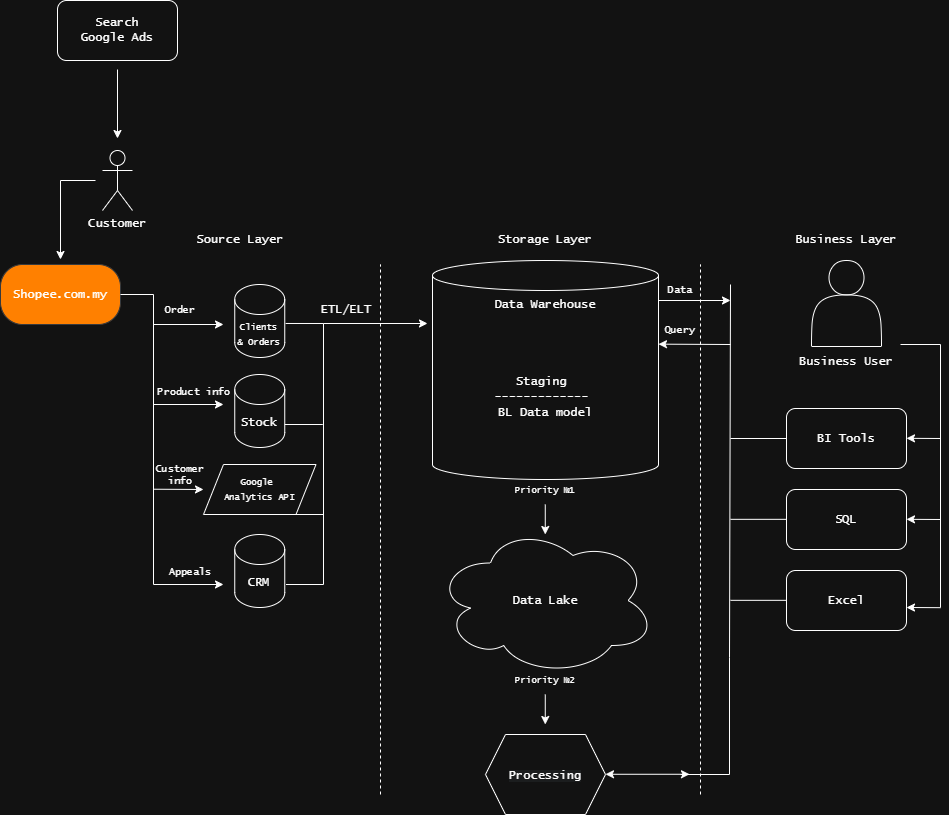

The diagram above was exported from draw.io. Its source (the exported page's mxGraphModel, read from the mxfile embedded in the PNG):
<mxGraphModel dx="1737" dy="1113" grid="1" gridSize="10" guides="1" tooltips="1" connect="1" arrows="1" fold="1" page="1" pageScale="1" pageWidth="850" pageHeight="1100" math="0" shadow="0">
  <root>
    <mxCell id="0" />
    <mxCell id="1" parent="0" />
    <mxCell id="ty0IbB2vBrWznoIdpPQh-55" edge="1" parent="1" style="endArrow=none;html=1;rounded=0;exitX=1.018;exitY=0.534;exitDx=0;exitDy=0;exitPerimeter=0;" value="">
      <mxGeometry height="50" relative="1" width="50" as="geometry">
        <mxPoint x="333" y="610" as="sourcePoint" />
        <mxPoint x="363" y="610" as="targetPoint" />
      </mxGeometry>
    </mxCell>
    <mxCell id="ty0IbB2vBrWznoIdpPQh-20" edge="1" parent="1" style="edgeStyle=orthogonalEdgeStyle;rounded=0;orthogonalLoop=1;jettySize=auto;html=1;movable=1;resizable=1;rotatable=1;deletable=1;editable=1;locked=0;connectable=1;">
      <mxGeometry relative="1" as="geometry">
        <Array as="points">
          <mxPoint x="134" y="276" />
          <mxPoint x="100" y="276" />
        </Array>
        <mxPoint x="135" y="276" as="sourcePoint" />
        <mxPoint x="100" y="355" as="targetPoint" />
      </mxGeometry>
    </mxCell>
    <mxCell id="ty0IbB2vBrWznoIdpPQh-14" parent="1" style="shape=umlActor;verticalLabelPosition=bottom;verticalAlign=top;html=1;outlineConnect=0;fontFamily=Lucida Console;movable=1;resizable=1;rotatable=1;deletable=1;editable=1;locked=0;connectable=1;" value="Customer" vertex="1">
      <mxGeometry height="60" width="30" x="142" y="246" as="geometry" />
    </mxCell>
    <mxCell id="ty0IbB2vBrWznoIdpPQh-17" edge="1" parent="1" style="edgeStyle=orthogonalEdgeStyle;rounded=0;orthogonalLoop=1;jettySize=auto;html=1;movable=1;resizable=1;rotatable=1;deletable=1;editable=1;locked=0;connectable=1;" value="">
      <mxGeometry relative="1" as="geometry">
        <mxPoint x="157" y="165" as="sourcePoint" />
        <mxPoint x="157" y="234" as="targetPoint" />
      </mxGeometry>
    </mxCell>
    <mxCell id="ty0IbB2vBrWznoIdpPQh-16" parent="1" style="rounded=1;whiteSpace=wrap;html=1;fontFamily=Lucida Console;spacing=2;movable=1;resizable=1;rotatable=1;deletable=1;editable=1;locked=0;connectable=1;" value="Search&lt;div&gt;Google Ads&lt;/div&gt;" vertex="1">
      <mxGeometry height="60" width="120" x="97" y="96" as="geometry" />
    </mxCell>
    <mxCell id="ty0IbB2vBrWznoIdpPQh-18" parent="1" style="shape=cylinder3;whiteSpace=wrap;html=1;boundedLbl=1;backgroundOutline=1;size=15;align=center;verticalAlign=middle;movable=1;resizable=1;rotatable=1;deletable=1;editable=1;locked=0;connectable=1;" value="&lt;div style=&quot;&quot;&gt;&lt;span style=&quot;font-size: 9px; font-family: &amp;quot;Lucida Console&amp;quot;; background-color: transparent; color: light-dark(rgb(0, 0, 0), rgb(255, 255, 255)); line-height: 100%;&quot;&gt;Clients &amp;amp; Orders&lt;/span&gt;&lt;/div&gt;" vertex="1">
      <mxGeometry height="73" width="50" x="274.25" y="380" as="geometry" />
    </mxCell>
    <mxCell id="ty0IbB2vBrWznoIdpPQh-23" parent="1" style="rounded=1;whiteSpace=wrap;html=1;arcSize=37;fillStyle=auto;fillColor=#FF8000;strokeColor=#36393d;movable=1;resizable=1;rotatable=1;deletable=1;editable=1;locked=0;connectable=1;" value="&lt;font face=&quot;Lucida Console&quot;&gt;Shopee.com.my&lt;/font&gt;" vertex="1">
      <mxGeometry height="60" width="120" x="40" y="360" as="geometry" />
    </mxCell>
    <mxCell id="ty0IbB2vBrWznoIdpPQh-24" parent="1" style="shape=cylinder3;whiteSpace=wrap;html=1;boundedLbl=1;backgroundOutline=1;size=15;fontSize=9;movable=1;resizable=1;rotatable=1;deletable=1;editable=1;locked=0;connectable=1;" value="&lt;font face=&quot;Lucida Console&quot; style=&quot;font-size: 12px;&quot;&gt;Stock&lt;/font&gt;" vertex="1">
      <mxGeometry height="73" width="50" x="274.25" y="470" as="geometry" />
    </mxCell>
    <mxCell id="ty0IbB2vBrWznoIdpPQh-25" parent="1" style="shape=cylinder3;whiteSpace=wrap;html=1;boundedLbl=1;backgroundOutline=1;size=15;fontFamily=Lucida Console;movable=1;resizable=1;rotatable=1;deletable=1;editable=1;locked=0;connectable=1;" value="CRM" vertex="1">
      <mxGeometry height="73" width="50" x="274.25" y="630" as="geometry" />
    </mxCell>
    <mxCell id="ty0IbB2vBrWznoIdpPQh-31" parent="1" style="shape=parallelogram;perimeter=parallelogramPerimeter;whiteSpace=wrap;html=1;fixedSize=1;fontFamily=Lucida Console;movable=1;resizable=1;rotatable=1;deletable=1;editable=1;locked=0;connectable=1;" value="&lt;font style=&quot;font-size: 9px;&quot;&gt;Google&amp;nbsp;&lt;/font&gt;&lt;div&gt;&lt;font style=&quot;font-size: 9px;&quot;&gt;Analytics API&lt;/font&gt;&lt;/div&gt;" vertex="1">
      <mxGeometry height="50" width="112.5" x="243" y="560" as="geometry" />
    </mxCell>
    <mxCell id="ty0IbB2vBrWznoIdpPQh-46" edge="1" parent="1" style="endArrow=none;html=1;rounded=0;entryX=1;entryY=0.5;entryDx=0;entryDy=0;" target="ty0IbB2vBrWznoIdpPQh-23" value="">
      <mxGeometry height="50" relative="1" width="50" as="geometry">
        <mxPoint x="193" y="390" as="sourcePoint" />
        <mxPoint x="163" y="390" as="targetPoint" />
      </mxGeometry>
    </mxCell>
    <mxCell id="ty0IbB2vBrWznoIdpPQh-47" edge="1" parent="1" style="endArrow=none;html=1;rounded=0;" value="">
      <mxGeometry height="50" relative="1" width="50" as="geometry">
        <mxPoint x="193" y="680" as="sourcePoint" />
        <mxPoint x="193" y="390" as="targetPoint" />
      </mxGeometry>
    </mxCell>
    <mxCell id="ty0IbB2vBrWznoIdpPQh-48" edge="1" parent="1" style="endArrow=classic;html=1;rounded=0;" value="">
      <mxGeometry height="50" relative="1" width="50" as="geometry">
        <mxPoint x="193" y="680" as="sourcePoint" />
        <mxPoint x="263" y="680" as="targetPoint" />
      </mxGeometry>
    </mxCell>
    <mxCell id="ty0IbB2vBrWznoIdpPQh-49" edge="1" parent="1" style="endArrow=classic;html=1;rounded=0;" value="">
      <mxGeometry height="50" relative="1" width="50" as="geometry">
        <mxPoint x="193" y="584.72" as="sourcePoint" />
        <mxPoint x="243" y="585" as="targetPoint" />
      </mxGeometry>
    </mxCell>
    <mxCell id="ty0IbB2vBrWznoIdpPQh-50" edge="1" parent="1" style="endArrow=classic;html=1;rounded=0;" value="">
      <mxGeometry height="50" relative="1" width="50" as="geometry">
        <mxPoint x="193" y="500" as="sourcePoint" />
        <mxPoint x="263" y="500" as="targetPoint" />
      </mxGeometry>
    </mxCell>
    <mxCell id="ty0IbB2vBrWznoIdpPQh-51" edge="1" parent="1" style="endArrow=classic;html=1;rounded=0;" value="">
      <mxGeometry height="50" relative="1" width="50" as="geometry">
        <mxPoint x="193" y="420" as="sourcePoint" />
        <mxPoint x="263" y="420" as="targetPoint" />
      </mxGeometry>
    </mxCell>
    <mxCell id="ty0IbB2vBrWznoIdpPQh-52" edge="1" parent="1" style="endArrow=none;html=1;rounded=0;" value="">
      <mxGeometry height="50" relative="1" width="50" as="geometry">
        <mxPoint x="363" y="680" as="sourcePoint" />
        <mxPoint x="363" y="419" as="targetPoint" />
      </mxGeometry>
    </mxCell>
    <mxCell id="ty0IbB2vBrWznoIdpPQh-53" edge="1" parent="1" source="ty0IbB2vBrWznoIdpPQh-18" style="endArrow=none;html=1;rounded=0;exitX=1.018;exitY=0.534;exitDx=0;exitDy=0;exitPerimeter=0;" value="">
      <mxGeometry height="50" relative="1" width="50" as="geometry">
        <mxPoint x="343" y="460" as="sourcePoint" />
        <mxPoint x="363" y="419" as="targetPoint" />
      </mxGeometry>
    </mxCell>
    <mxCell id="ty0IbB2vBrWznoIdpPQh-54" edge="1" parent="1" style="endArrow=none;html=1;rounded=0;exitX=1.018;exitY=0.534;exitDx=0;exitDy=0;exitPerimeter=0;" value="">
      <mxGeometry height="50" relative="1" width="50" as="geometry">
        <mxPoint x="324.25" y="520" as="sourcePoint" />
        <mxPoint x="362.25" y="520" as="targetPoint" />
      </mxGeometry>
    </mxCell>
    <mxCell id="ty0IbB2vBrWznoIdpPQh-56" edge="1" parent="1" style="endArrow=none;html=1;rounded=0;exitX=1.018;exitY=0.534;exitDx=0;exitDy=0;exitPerimeter=0;" value="">
      <mxGeometry height="50" relative="1" width="50" as="geometry">
        <mxPoint x="325.5" y="680" as="sourcePoint" />
        <mxPoint x="363" y="680" as="targetPoint" />
      </mxGeometry>
    </mxCell>
    <mxCell id="ty0IbB2vBrWznoIdpPQh-61" edge="1" parent="1" style="endArrow=classic;html=1;rounded=0;" value="">
      <mxGeometry height="50" relative="1" width="50" as="geometry">
        <mxPoint x="363" y="419" as="sourcePoint" />
        <mxPoint x="467" y="419" as="targetPoint" />
      </mxGeometry>
    </mxCell>
    <mxCell id="ty0IbB2vBrWznoIdpPQh-63" edge="1" parent="1" style="endArrow=none;dashed=1;html=1;rounded=0;" value="">
      <mxGeometry height="50" relative="1" width="50" as="geometry">
        <mxPoint x="420" y="890" as="sourcePoint" />
        <mxPoint x="420" y="360" as="targetPoint" />
      </mxGeometry>
    </mxCell>
    <mxCell id="ty0IbB2vBrWznoIdpPQh-64" parent="1" style="shape=cylinder3;whiteSpace=wrap;html=1;boundedLbl=1;backgroundOutline=1;size=15;movable=1;resizable=1;rotatable=1;deletable=1;editable=1;locked=0;connectable=1;verticalAlign=top;" value="&lt;font face=&quot;Lucida Console&quot;&gt;Data Warehouse&lt;/font&gt;&lt;div&gt;&lt;font face=&quot;Lucida Console&quot;&gt;&lt;br&gt;&lt;/font&gt;&lt;/div&gt;&lt;div&gt;&lt;font face=&quot;Lucida Console&quot;&gt;&lt;br&gt;&lt;/font&gt;&lt;/div&gt;&lt;div&gt;&lt;font face=&quot;Lucida Console&quot;&gt;&lt;br&gt;&lt;/font&gt;&lt;/div&gt;&lt;div&gt;&lt;font face=&quot;Lucida Console&quot;&gt;&lt;br&gt;&lt;/font&gt;&lt;/div&gt;&lt;div&gt;&lt;font face=&quot;Lucida Console&quot;&gt;Staging&amp;nbsp;&lt;/font&gt;&lt;/div&gt;&lt;div&gt;&lt;font face=&quot;Lucida Console&quot;&gt;-------------&amp;nbsp;&lt;/font&gt;&lt;/div&gt;&lt;div&gt;&lt;font face=&quot;Lucida Console&quot;&gt;BL Data model&lt;/font&gt;&lt;/div&gt;" vertex="1">
      <mxGeometry height="219" width="226" x="472" y="356" as="geometry" />
    </mxCell>
    <mxCell id="ty0IbB2vBrWznoIdpPQh-77" edge="1" parent="1" style="endArrow=classic;html=1;rounded=0;" value="">
      <mxGeometry height="50" relative="1" width="50" as="geometry">
        <mxPoint x="584.77" y="600" as="sourcePoint" />
        <mxPoint x="584.77" y="630" as="targetPoint" />
      </mxGeometry>
    </mxCell>
    <mxCell id="ty0IbB2vBrWznoIdpPQh-75" parent="1" style="ellipse;shape=cloud;whiteSpace=wrap;html=1;" value="&lt;font face=&quot;Lucida Console&quot;&gt;Data Lake&lt;/font&gt;" vertex="1">
      <mxGeometry height="150" width="220" x="475" y="621" as="geometry" />
    </mxCell>
    <mxCell id="9bhRtxEwUp5NGxLJBumG-1" edge="1" parent="1" style="endArrow=none;dashed=1;html=1;rounded=0;" value="">
      <mxGeometry height="50" relative="1" width="50" as="geometry">
        <mxPoint x="740" y="890" as="sourcePoint" />
        <mxPoint x="740" y="360" as="targetPoint" />
      </mxGeometry>
    </mxCell>
    <mxCell id="9bhRtxEwUp5NGxLJBumG-6" edge="1" parent="1" style="endArrow=classic;html=1;rounded=0;" value="">
      <mxGeometry height="50" relative="1" width="50" as="geometry">
        <mxPoint x="584.7699999999999" y="790" as="sourcePoint" />
        <mxPoint x="584.7699999999999" y="820" as="targetPoint" />
      </mxGeometry>
    </mxCell>
    <mxCell id="9bhRtxEwUp5NGxLJBumG-8" parent="1" style="shape=hexagon;perimeter=hexagonPerimeter2;whiteSpace=wrap;html=1;fixedSize=1;verticalAlign=top;" value="&lt;p&gt;&lt;font face=&quot;Lucida Console&quot;&gt;&lt;br&gt;&lt;span style=&quot;color: rgb(255, 255, 255); font-size: 12px; font-style: normal; font-variant-ligatures: normal; font-variant-caps: normal; font-weight: 400; letter-spacing: normal; orphans: 2; text-align: center; text-indent: 0px; text-transform: none; widows: 2; word-spacing: 0px; -webkit-text-stroke-width: 0px; white-space: nowrap; background-color: rgb(27, 29, 30); text-decoration-thickness: initial; text-decoration-style: initial; text-decoration-color: initial; float: none; display: inline !important;&quot;&gt;Processing&lt;/span&gt;&lt;/font&gt;&lt;/p&gt;" vertex="1">
      <mxGeometry height="80" width="120" x="525" y="830" as="geometry" />
    </mxCell>
    <mxCell id="9bhRtxEwUp5NGxLJBumG-13" connectable="0" parent="1" style="group" value="" vertex="1">
      <mxGeometry height="116" width="120" x="826" y="356" as="geometry" />
    </mxCell>
    <mxCell id="9bhRtxEwUp5NGxLJBumG-10" parent="9bhRtxEwUp5NGxLJBumG-13" style="shape=actor;whiteSpace=wrap;html=1;" value="" vertex="1">
      <mxGeometry height="86" width="70" x="25" as="geometry" />
    </mxCell>
    <mxCell id="9bhRtxEwUp5NGxLJBumG-11" parent="9bhRtxEwUp5NGxLJBumG-13" style="text;html=1;whiteSpace=wrap;strokeColor=none;fillColor=none;align=center;verticalAlign=middle;rounded=0;" value="&lt;font face=&quot;Lucida Console&quot;&gt;Business User&lt;/font&gt;" vertex="1">
      <mxGeometry height="30" width="120" y="86" as="geometry" />
    </mxCell>
    <mxCell id="9bhRtxEwUp5NGxLJBumG-14" parent="1" style="rounded=1;whiteSpace=wrap;html=1;" value="&lt;font face=&quot;Lucida Console&quot;&gt;BI Tools&lt;/font&gt;" vertex="1">
      <mxGeometry height="60" width="120" x="826" y="504" as="geometry" />
    </mxCell>
    <mxCell id="9bhRtxEwUp5NGxLJBumG-15" parent="1" style="rounded=1;whiteSpace=wrap;html=1;" value="&lt;font face=&quot;Lucida Console&quot;&gt;SQL&lt;/font&gt;" vertex="1">
      <mxGeometry height="60" width="120" x="826" y="585" as="geometry" />
    </mxCell>
    <mxCell id="9bhRtxEwUp5NGxLJBumG-16" parent="1" style="rounded=1;whiteSpace=wrap;html=1;" value="&lt;font face=&quot;Lucida Console&quot;&gt;Excel&lt;/font&gt;" vertex="1">
      <mxGeometry height="60" width="120" x="826" y="666" as="geometry" />
    </mxCell>
    <mxCell id="9bhRtxEwUp5NGxLJBumG-17" edge="1" parent="1" style="endArrow=none;html=1;rounded=0;" value="">
      <mxGeometry height="50" relative="1" width="50" as="geometry">
        <Array as="points">
          <mxPoint x="980" y="440" />
        </Array>
        <mxPoint x="980" y="703" as="sourcePoint" />
        <mxPoint x="940" y="440" as="targetPoint" />
      </mxGeometry>
    </mxCell>
    <mxCell id="9bhRtxEwUp5NGxLJBumG-18" edge="1" parent="1" style="endArrow=none;html=1;rounded=0;strokeColor=default;startArrow=classic;startFill=1;" value="">
      <mxGeometry height="50" relative="1" width="50" as="geometry">
        <mxPoint x="946" y="533.82" as="sourcePoint" />
        <mxPoint x="980" y="534" as="targetPoint" />
      </mxGeometry>
    </mxCell>
    <mxCell id="9bhRtxEwUp5NGxLJBumG-19" edge="1" parent="1" style="endArrow=none;html=1;rounded=0;startArrow=classic;startFill=1;" value="">
      <mxGeometry height="50" relative="1" width="50" as="geometry">
        <mxPoint x="946" y="614.8199999999999" as="sourcePoint" />
        <mxPoint x="980" y="615" as="targetPoint" />
      </mxGeometry>
    </mxCell>
    <mxCell id="9bhRtxEwUp5NGxLJBumG-20" edge="1" parent="1" style="endArrow=none;html=1;rounded=0;startArrow=classic;startFill=1;" value="">
      <mxGeometry height="50" relative="1" width="50" as="geometry">
        <mxPoint x="946" y="703" as="sourcePoint" />
        <mxPoint x="980" y="703.1800000000001" as="targetPoint" />
      </mxGeometry>
    </mxCell>
    <mxCell id="9bhRtxEwUp5NGxLJBumG-23" edge="1" parent="1" style="endArrow=classic;startArrow=classic;html=1;rounded=0;" value="">
      <mxGeometry height="50" relative="1" width="50" as="geometry">
        <mxPoint x="645" y="869.77" as="sourcePoint" />
        <mxPoint x="729" y="869.77" as="targetPoint" />
      </mxGeometry>
    </mxCell>
    <mxCell id="9bhRtxEwUp5NGxLJBumG-24" edge="1" parent="1" style="endArrow=none;html=1;rounded=0;edgeStyle=orthogonalEdgeStyle;" value="">
      <mxGeometry height="50" relative="1" width="50" as="geometry">
        <Array as="points">
          <mxPoint x="769" y="870" />
          <mxPoint x="769" y="753" />
          <mxPoint x="770" y="753" />
        </Array>
        <mxPoint x="720" y="870" as="sourcePoint" />
        <mxPoint x="770" y="380" as="targetPoint" />
      </mxGeometry>
    </mxCell>
    <mxCell id="9bhRtxEwUp5NGxLJBumG-25" edge="1" parent="1" style="endArrow=none;html=1;rounded=0;entryX=0;entryY=0.5;entryDx=0;entryDy=0;" target="9bhRtxEwUp5NGxLJBumG-14" value="">
      <mxGeometry height="50" relative="1" width="50" as="geometry">
        <mxPoint x="770" y="534" as="sourcePoint" />
        <mxPoint x="820" y="481.5" as="targetPoint" />
      </mxGeometry>
    </mxCell>
    <mxCell id="9bhRtxEwUp5NGxLJBumG-26" edge="1" parent="1" style="endArrow=none;html=1;rounded=0;entryX=0;entryY=0.5;entryDx=0;entryDy=0;" value="">
      <mxGeometry height="50" relative="1" width="50" as="geometry">
        <mxPoint x="770" y="614.83" as="sourcePoint" />
        <mxPoint x="826" y="614.83" as="targetPoint" />
      </mxGeometry>
    </mxCell>
    <mxCell id="9bhRtxEwUp5NGxLJBumG-27" edge="1" parent="1" style="endArrow=none;html=1;rounded=0;entryX=0;entryY=0.5;entryDx=0;entryDy=0;" value="">
      <mxGeometry height="50" relative="1" width="50" as="geometry">
        <mxPoint x="770" y="695.83" as="sourcePoint" />
        <mxPoint x="826" y="695.83" as="targetPoint" />
      </mxGeometry>
    </mxCell>
    <mxCell id="9bhRtxEwUp5NGxLJBumG-30" edge="1" parent="1" style="endArrow=classic;html=1;rounded=0;" value="">
      <mxGeometry height="50" relative="1" width="50" as="geometry">
        <mxPoint x="698" y="396" as="sourcePoint" />
        <mxPoint x="770" y="396" as="targetPoint" />
      </mxGeometry>
    </mxCell>
    <mxCell id="9bhRtxEwUp5NGxLJBumG-32" edge="1" parent="1" style="endArrow=classic;html=1;rounded=0;entryX=1;entryY=0.382;entryDx=0;entryDy=0;entryPerimeter=0;" target="ty0IbB2vBrWznoIdpPQh-64" value="">
      <mxGeometry height="50" relative="1" width="50" as="geometry">
        <mxPoint x="770" y="440" as="sourcePoint" />
        <mxPoint x="820" y="389" as="targetPoint" />
      </mxGeometry>
    </mxCell>
    <mxCell id="9bhRtxEwUp5NGxLJBumG-33" parent="1" style="text;html=1;whiteSpace=wrap;strokeColor=none;fillColor=none;align=center;verticalAlign=middle;rounded=0;" value="&lt;p&gt;&lt;font face=&quot;Lucida Console&quot;&gt;ETL/ELT&lt;/font&gt;&lt;/p&gt;" vertex="1">
      <mxGeometry height="30" width="60" x="355.5" y="390" as="geometry" />
    </mxCell>
    <mxCell id="9bhRtxEwUp5NGxLJBumG-35" parent="1" style="text;html=1;whiteSpace=wrap;strokeColor=none;fillColor=none;align=center;verticalAlign=middle;rounded=0;" value="&lt;span style=&quot;font-family: &amp;quot;Lucida Console&amp;quot;; font-size: 9px;&quot;&gt;Priority №1&lt;/span&gt;" vertex="1">
      <mxGeometry height="30" width="90" x="540" y="570" as="geometry" />
    </mxCell>
    <mxCell id="9bhRtxEwUp5NGxLJBumG-36" parent="1" style="text;html=1;whiteSpace=wrap;strokeColor=none;fillColor=none;align=center;verticalAlign=middle;rounded=0;" value="&lt;span style=&quot;font-family: &amp;quot;Lucida Console&amp;quot;; font-size: 9px;&quot;&gt;Priority №2&lt;/span&gt;" vertex="1">
      <mxGeometry height="30" width="90" x="540" y="760" as="geometry" />
    </mxCell>
    <mxCell id="9bhRtxEwUp5NGxLJBumG-38" parent="1" style="text;html=1;whiteSpace=wrap;strokeColor=none;fillColor=none;align=center;verticalAlign=middle;rounded=0;" value="&lt;font style=&quot;font-size: 10px;&quot; face=&quot;Lucida Console&quot;&gt;Query&lt;/font&gt;" vertex="1">
      <mxGeometry height="30" width="60" x="690" y="410" as="geometry" />
    </mxCell>
    <mxCell id="9bhRtxEwUp5NGxLJBumG-39" parent="1" style="text;html=1;whiteSpace=wrap;strokeColor=none;fillColor=none;align=center;verticalAlign=middle;rounded=0;" value="&lt;font face=&quot;Lucida Console&quot;&gt;&lt;span style=&quot;font-size: 10px;&quot;&gt;Data&lt;/span&gt;&lt;/font&gt;" vertex="1">
      <mxGeometry height="30" width="60" x="690" y="370" as="geometry" />
    </mxCell>
    <mxCell id="9bhRtxEwUp5NGxLJBumG-40" parent="1" style="text;html=1;whiteSpace=wrap;strokeColor=none;fillColor=none;align=center;verticalAlign=middle;rounded=0;" value="&lt;font face=&quot;Lucida Console&quot; style=&quot;font-size: 10px;&quot;&gt;Order&lt;/font&gt;" vertex="1">
      <mxGeometry height="30" width="60" x="190" y="390" as="geometry" />
    </mxCell>
    <mxCell id="9bhRtxEwUp5NGxLJBumG-41" parent="1" style="text;html=1;whiteSpace=wrap;strokeColor=none;fillColor=none;align=center;verticalAlign=middle;rounded=0;fontSize=10;" value="&lt;font face=&quot;Lucida Console&quot;&gt;&lt;span&gt;Product info&lt;/span&gt;&lt;/font&gt;" vertex="1">
      <mxGeometry height="30" width="80" x="194.25" y="472" as="geometry" />
    </mxCell>
    <mxCell id="9bhRtxEwUp5NGxLJBumG-42" parent="1" style="text;html=1;whiteSpace=wrap;strokeColor=none;fillColor=none;align=center;verticalAlign=middle;rounded=0;fontSize=10;" value="&lt;font face=&quot;Lucida Console&quot;&gt;Appeals&lt;/font&gt;" vertex="1">
      <mxGeometry height="30" width="80" x="190" y="651.5" as="geometry" />
    </mxCell>
    <mxCell id="9bhRtxEwUp5NGxLJBumG-43" parent="1" style="text;html=1;whiteSpace=wrap;strokeColor=none;fillColor=none;align=center;verticalAlign=middle;rounded=0;fontSize=10;" value="&lt;font face=&quot;Lucida Console&quot;&gt;Customer info&lt;/font&gt;" vertex="1">
      <mxGeometry height="30" width="60" x="190" y="555" as="geometry" />
    </mxCell>
    <mxCell id="9bhRtxEwUp5NGxLJBumG-44" parent="1" style="text;html=1;whiteSpace=wrap;strokeColor=none;fillColor=none;align=center;verticalAlign=middle;rounded=0;" value="&lt;font face=&quot;Lucida Console&quot;&gt;Source Layer&lt;/font&gt;" vertex="1">
      <mxGeometry height="30" width="100" x="230" y="320" as="geometry" />
    </mxCell>
    <mxCell id="9bhRtxEwUp5NGxLJBumG-45" parent="1" style="text;html=1;whiteSpace=wrap;strokeColor=none;fillColor=none;align=center;verticalAlign=middle;rounded=0;" value="&lt;font face=&quot;Lucida Console&quot;&gt;Storage Layer&lt;/font&gt;" vertex="1">
      <mxGeometry height="30" width="100" x="535" y="320" as="geometry" />
    </mxCell>
    <mxCell id="9bhRtxEwUp5NGxLJBumG-46" parent="1" style="text;html=1;whiteSpace=wrap;strokeColor=none;fillColor=none;align=center;verticalAlign=middle;rounded=0;" value="&lt;font face=&quot;Lucida Console&quot;&gt;Business Layer&lt;/font&gt;" vertex="1">
      <mxGeometry height="30" width="114" x="829" y="320" as="geometry" />
    </mxCell>
  </root>
</mxGraphModel>